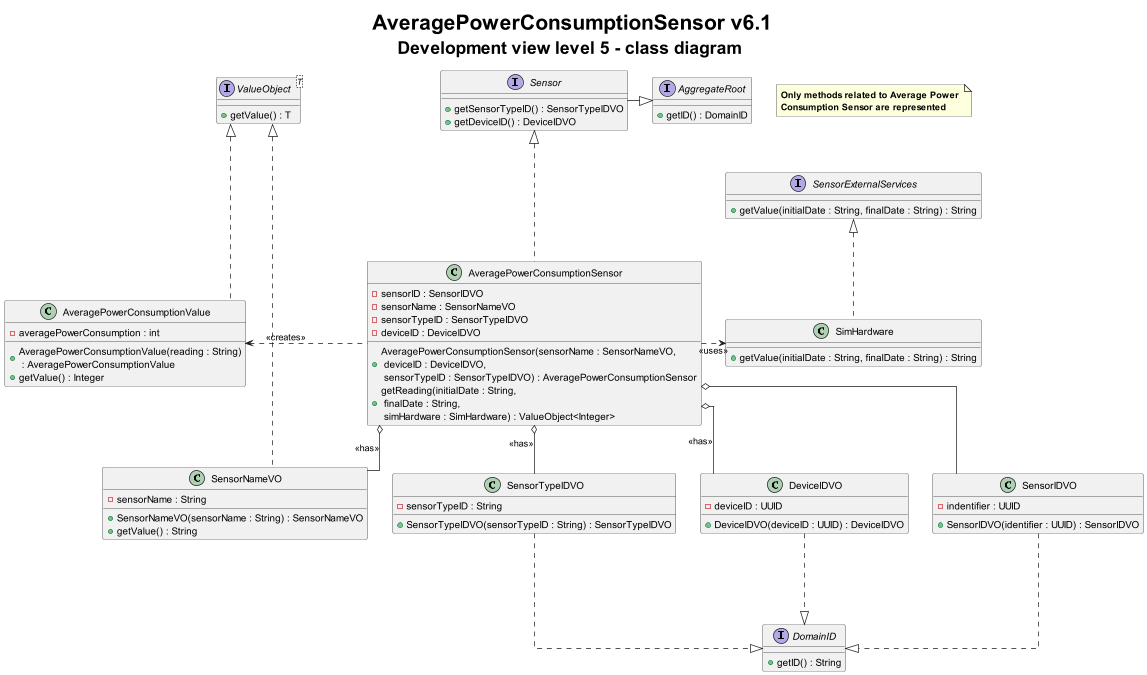

The diagram above was rendered by PlantUML. Its source (embedded in the PNG):
@startuml
title <size: 30> AveragePowerConsumptionSensor v6.1\n<size: 25>Development view level 5 - class diagram

note "<b>Only methods related to Average Power \n<b>Consumption Sensor are represented" as 1

skinparam linetype ortho

interface Sensor {
    + getSensorTypeID() : SensorTypeIDVO
    + getDeviceID() : DeviceIDVO
}

class SensorIDVO {
    - indentifier : UUID
    + SensorIDVO(identifier : UUID) : SensorIDVO
}

class SensorNameVO {
    - sensorName : String
    + SensorNameVO(sensorName : String) : SensorNameVO
    + getValue() : String
}

class SensorTypeIDVO {
    - sensorTypeID : String
    + SensorTypeIDVO(sensorTypeID : String) : SensorTypeIDVO
}

class DeviceIDVO {
    - deviceID : UUID
    + DeviceIDVO(deviceID : UUID) : DeviceIDVO
}

interface DomainID {
    + getID() : String
}

interface ValueObject<T> {
    + getValue() : T
}

class AveragePowerConsumptionSensor {
    - sensorID : SensorIDVO
    - sensorName : SensorNameVO
    - sensorTypeID : SensorTypeIDVO
    - deviceID : DeviceIDVO
    + AveragePowerConsumptionSensor(sensorName : SensorNameVO,\n deviceID : DeviceIDVO,\n sensorTypeID : SensorTypeIDVO) : AveragePowerConsumptionSensor
    + getReading(initialDate : String,\n finalDate : String,\n simHardware : SimHardware) : ValueObject<Integer>
}

class AveragePowerConsumptionValue {
    - averagePowerConsumption : int
    + AveragePowerConsumptionValue(reading : String)\n : AveragePowerConsumptionValue
    + getValue() : Integer
}

class SimHardware {
    + getValue(initialDate : String, finalDate : String) : String
}

interface SensorExternalServices {
+ getValue(initialDate : String, finalDate : String) : String
}

interface AggregateRoot{
    + getID() : DomainID
}

AveragePowerConsumptionSensor o-- SensorIDVO
AveragePowerConsumptionSensor o-- SensorTypeIDVO : <<has>>
AveragePowerConsumptionSensor o-- DeviceIDVO : <<has>>
AveragePowerConsumptionSensor o-- SensorNameVO : <<has>>
SensorIDVO -down..|> DomainID
SensorTypeIDVO -down..|> DomainID
DeviceIDVO -down..|> DomainID
SensorNameVO -left..|> ValueObject
AveragePowerConsumptionValue -up..|> ValueObject
AveragePowerConsumptionSensor -left..> AveragePowerConsumptionValue : <<creates>>
AveragePowerConsumptionSensor -right..> SimHardware : <<uses>>
AveragePowerConsumptionSensor -up..|> Sensor
Sensor -right--|>AggregateRoot
SimHardware -up.|> SensorExternalServices

@enduml